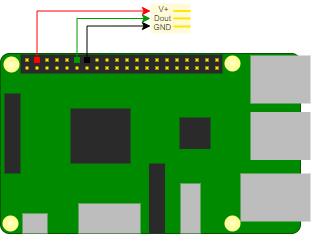

The diagram above was exported from draw.io. Its source (the exported page's mxGraphModel, read from the mxfile embedded in the PNG):
<mxGraphModel dx="485" dy="203" grid="1" gridSize="10" guides="1" tooltips="1" connect="1" arrows="1" fold="1" page="1" pageScale="1" pageWidth="300" pageHeight="100" math="0" shadow="0">
  <root>
    <mxCell id="0" />
    <mxCell id="1" parent="0" />
    <mxCell id="3" value="" style="rounded=1;whiteSpace=wrap;html=1;arcSize=5;fillColor=#008a00;strokeColor=#005700;fontColor=#ffffff;" vertex="1" parent="1">
      <mxGeometry y="70" width="300" height="180" as="geometry" />
    </mxCell>
    <mxCell id="4" value="" style="ellipse;whiteSpace=wrap;html=1;aspect=fixed;strokeColor=#FFFF99;strokeWidth=6;" vertex="1" parent="1">
      <mxGeometry x="6" y="76" width="10" height="10" as="geometry" />
    </mxCell>
    <mxCell id="5" value="" style="ellipse;whiteSpace=wrap;html=1;aspect=fixed;strokeColor=#FFFF99;strokeWidth=6;" vertex="1" parent="1">
      <mxGeometry x="227" y="75" width="10" height="10" as="geometry" />
    </mxCell>
    <mxCell id="6" value="" style="rounded=0;whiteSpace=wrap;html=1;strokeWidth=6;fillColor=#2a2a2a;strokeColor=none;" vertex="1" parent="1">
      <mxGeometry x="20" y="71" width="202" height="19" as="geometry" />
    </mxCell>
    <mxCell id="9" value="" style="rounded=0;whiteSpace=wrap;html=1;strokeWidth=6;fillColor=#BDBDBD;strokeColor=none;" vertex="1" parent="1">
      <mxGeometry x="250" y="72" width="60" height="48" as="geometry" />
    </mxCell>
    <mxCell id="10" value="" style="rounded=0;whiteSpace=wrap;html=1;strokeWidth=6;fillColor=#2a2a2a;strokeColor=none;" vertex="1" parent="1">
      <mxGeometry x="70" y="125" width="60" height="55" as="geometry" />
    </mxCell>
    <mxCell id="11" value="" style="rounded=0;whiteSpace=wrap;html=1;strokeWidth=6;strokeColor=none;fillColor=#FFFBD9;" vertex="1" parent="1">
      <mxGeometry x="150" y="20" width="40" height="30" as="geometry" />
    </mxCell>
    <mxCell id="12" value="" style="rounded=0;whiteSpace=wrap;html=1;strokeWidth=3;strokeColor=#FF0000;fillColor=#FFE600;" vertex="1" parent="1">
      <mxGeometry x="35" y="75" width="3" height="3" as="geometry" />
    </mxCell>
    <mxCell id="13" value="" style="rounded=0;whiteSpace=wrap;html=1;strokeWidth=1;fillColor=#FFE600;strokeColor=none;" vertex="1" parent="1">
      <mxGeometry x="25" y="75" width="3" height="3" as="geometry" />
    </mxCell>
    <mxCell id="28" style="edgeStyle=orthogonalEdgeStyle;rounded=0;orthogonalLoop=1;jettySize=auto;html=1;exitX=0.5;exitY=0;exitDx=0;exitDy=0;entryX=0;entryY=0.25;entryDx=0;entryDy=0;shadow=0;strokeColor=#FF0000;" edge="1" parent="1" source="12" target="11">
      <mxGeometry relative="1" as="geometry" />
    </mxCell>
    <mxCell id="14" value="" style="rounded=0;whiteSpace=wrap;html=1;strokeWidth=1;fillColor=#FFE600;strokeColor=none;" vertex="1" parent="1">
      <mxGeometry x="45" y="75" width="3" height="3" as="geometry" />
    </mxCell>
    <mxCell id="15" value="" style="rounded=0;whiteSpace=wrap;html=1;strokeWidth=1;fillColor=#FFE600;strokeColor=none;" vertex="1" parent="1">
      <mxGeometry x="55" y="75" width="3" height="3" as="geometry" />
    </mxCell>
    <mxCell id="16" value="" style="rounded=0;whiteSpace=wrap;html=1;strokeWidth=1;fillColor=#FFE600;strokeColor=none;" vertex="1" parent="1">
      <mxGeometry x="65" y="75" width="3" height="3" as="geometry" />
    </mxCell>
    <mxCell id="30" style="edgeStyle=orthogonalEdgeStyle;rounded=0;orthogonalLoop=1;jettySize=auto;html=1;exitX=0.5;exitY=0;exitDx=0;exitDy=0;entryX=0;entryY=0.75;entryDx=0;entryDy=0;" edge="1" parent="1" source="24" target="11">
      <mxGeometry relative="1" as="geometry" />
    </mxCell>
    <mxCell id="24" value="" style="rounded=0;whiteSpace=wrap;html=1;strokeWidth=3;strokeColor=#000000;fillColor=#FFE600;" vertex="1" parent="1">
      <mxGeometry x="85" y="75" width="3" height="3" as="geometry" />
    </mxCell>
    <mxCell id="29" style="edgeStyle=orthogonalEdgeStyle;rounded=0;orthogonalLoop=1;jettySize=auto;html=1;exitX=0.5;exitY=0;exitDx=0;exitDy=0;entryX=0;entryY=0.5;entryDx=0;entryDy=0;strokeColor=#009900;" edge="1" parent="1" source="27" target="11">
      <mxGeometry relative="1" as="geometry" />
    </mxCell>
    <mxCell id="27" value="" style="rounded=0;whiteSpace=wrap;html=1;strokeWidth=3;strokeColor=#009900;fillColor=#FFE600;" vertex="1" parent="1">
      <mxGeometry x="75" y="75" width="3" height="3" as="geometry" />
    </mxCell>
    <mxCell id="31" value="" style="endArrow=none;html=1;exitX=0.75;exitY=0.25;exitDx=0;exitDy=0;exitPerimeter=0;strokeColor=#FFE600;strokeWidth=2;rounded=0;entryX=1;entryY=0.25;entryDx=0;entryDy=0;" edge="1" parent="1" target="11">
      <mxGeometry width="50" height="50" relative="1" as="geometry">
        <mxPoint x="173" y="27.5" as="sourcePoint" />
        <mxPoint x="190" y="28" as="targetPoint" />
      </mxGeometry>
    </mxCell>
    <mxCell id="34" value="V+" style="edgeLabel;html=1;align=center;verticalAlign=middle;resizable=0;points=[];labelBackgroundColor=none;fontColor=#1C1C1C;spacingRight=30;fontSize=8;spacing=0;spacingTop=-5;" vertex="1" connectable="0" parent="31">
      <mxGeometry x="-0.5184" y="-1" relative="1" as="geometry">
        <mxPoint as="offset" />
      </mxGeometry>
    </mxCell>
    <mxCell id="32" value="" style="endArrow=none;html=1;exitX=0.75;exitY=0.25;exitDx=0;exitDy=0;exitPerimeter=0;strokeColor=#FFE600;strokeWidth=2;rounded=0;" edge="1" parent="1">
      <mxGeometry width="50" height="50" relative="1" as="geometry">
        <mxPoint x="173" y="34.9" as="sourcePoint" />
        <mxPoint x="190" y="35" as="targetPoint" />
      </mxGeometry>
    </mxCell>
    <mxCell id="35" value="Dout" style="edgeLabel;html=1;align=center;verticalAlign=middle;resizable=0;points=[];fontSize=8;fontColor=#1C1C1C;labelBackgroundColor=none;spacingRight=34;" vertex="1" connectable="0" parent="32">
      <mxGeometry x="-0.3243" relative="1" as="geometry">
        <mxPoint as="offset" />
      </mxGeometry>
    </mxCell>
    <mxCell id="33" value="" style="endArrow=none;html=1;exitX=0.75;exitY=0.25;exitDx=0;exitDy=0;exitPerimeter=0;strokeColor=#FFE600;strokeWidth=2;rounded=0;" edge="1" parent="1">
      <mxGeometry width="50" height="50" relative="1" as="geometry">
        <mxPoint x="173" y="43" as="sourcePoint" />
        <mxPoint x="190" y="43" as="targetPoint" />
      </mxGeometry>
    </mxCell>
    <mxCell id="36" value="GND" style="edgeLabel;html=1;align=center;verticalAlign=middle;resizable=0;points=[];fontSize=8;fontColor=#1C1C1C;labelBackgroundColor=none;spacingRight=30;spacingTop=2;" vertex="1" connectable="0" parent="33">
      <mxGeometry x="-0.5573" relative="1" as="geometry">
        <mxPoint as="offset" />
      </mxGeometry>
    </mxCell>
    <mxCell id="37" value="" style="rounded=0;whiteSpace=wrap;html=1;strokeWidth=1;fillColor=#FFE600;strokeColor=none;" vertex="1" parent="1">
      <mxGeometry x="35" y="83" width="3" height="3" as="geometry" />
    </mxCell>
    <mxCell id="38" value="" style="rounded=0;whiteSpace=wrap;html=1;strokeWidth=1;fillColor=#FFE600;strokeColor=none;" vertex="1" parent="1">
      <mxGeometry x="25" y="83" width="3" height="3" as="geometry" />
    </mxCell>
    <mxCell id="39" value="" style="rounded=0;whiteSpace=wrap;html=1;strokeWidth=1;fillColor=#FFE600;strokeColor=none;" vertex="1" parent="1">
      <mxGeometry x="45" y="83" width="3" height="3" as="geometry" />
    </mxCell>
    <mxCell id="40" value="" style="rounded=0;whiteSpace=wrap;html=1;strokeWidth=1;fillColor=#FFE600;strokeColor=none;" vertex="1" parent="1">
      <mxGeometry x="55" y="83" width="3" height="3" as="geometry" />
    </mxCell>
    <mxCell id="41" value="" style="rounded=0;whiteSpace=wrap;html=1;strokeWidth=1;fillColor=#FFE600;strokeColor=none;" vertex="1" parent="1">
      <mxGeometry x="65" y="83" width="3" height="3" as="geometry" />
    </mxCell>
    <mxCell id="43" value="" style="rounded=0;whiteSpace=wrap;html=1;strokeWidth=1;fillColor=#FFE600;strokeColor=none;" vertex="1" parent="1">
      <mxGeometry x="75" y="83" width="3" height="3" as="geometry" />
    </mxCell>
    <mxCell id="44" value="" style="rounded=0;whiteSpace=wrap;html=1;strokeWidth=1;fillColor=#FFE600;strokeColor=none;" vertex="1" parent="1">
      <mxGeometry x="85" y="83" width="3" height="3" as="geometry" />
    </mxCell>
    <mxCell id="45" value="" style="rounded=0;whiteSpace=wrap;html=1;strokeWidth=1;fillColor=#FFE600;strokeColor=none;" vertex="1" parent="1">
      <mxGeometry x="95" y="75" width="3" height="3" as="geometry" />
    </mxCell>
    <mxCell id="46" value="" style="rounded=0;whiteSpace=wrap;html=1;strokeWidth=1;fillColor=#FFE600;strokeColor=none;" vertex="1" parent="1">
      <mxGeometry x="105" y="75" width="3" height="3" as="geometry" />
    </mxCell>
    <mxCell id="47" value="" style="rounded=0;whiteSpace=wrap;html=1;strokeWidth=1;fillColor=#FFE600;strokeColor=none;" vertex="1" parent="1">
      <mxGeometry x="95" y="83" width="3" height="3" as="geometry" />
    </mxCell>
    <mxCell id="48" value="" style="rounded=0;whiteSpace=wrap;html=1;strokeWidth=1;fillColor=#FFE600;strokeColor=none;" vertex="1" parent="1">
      <mxGeometry x="105" y="83" width="3" height="3" as="geometry" />
    </mxCell>
    <mxCell id="50" value="" style="rounded=0;whiteSpace=wrap;html=1;strokeWidth=1;fillColor=#FFE600;strokeColor=none;" vertex="1" parent="1">
      <mxGeometry x="125" y="75" width="3" height="3" as="geometry" />
    </mxCell>
    <mxCell id="51" value="" style="rounded=0;whiteSpace=wrap;html=1;strokeWidth=1;fillColor=#FFE600;strokeColor=none;" vertex="1" parent="1">
      <mxGeometry x="115" y="75" width="3" height="3" as="geometry" />
    </mxCell>
    <mxCell id="52" value="" style="rounded=0;whiteSpace=wrap;html=1;strokeWidth=1;fillColor=#FFE600;strokeColor=none;" vertex="1" parent="1">
      <mxGeometry x="135" y="75" width="3" height="3" as="geometry" />
    </mxCell>
    <mxCell id="53" value="" style="rounded=0;whiteSpace=wrap;html=1;strokeWidth=1;fillColor=#FFE600;strokeColor=none;" vertex="1" parent="1">
      <mxGeometry x="145" y="75" width="3" height="3" as="geometry" />
    </mxCell>
    <mxCell id="54" value="" style="rounded=0;whiteSpace=wrap;html=1;strokeWidth=1;fillColor=#FFE600;strokeColor=none;" vertex="1" parent="1">
      <mxGeometry x="155" y="75" width="3" height="3" as="geometry" />
    </mxCell>
    <mxCell id="55" value="" style="rounded=0;whiteSpace=wrap;html=1;strokeWidth=1;fillColor=#FFE600;strokeColor=none;" vertex="1" parent="1">
      <mxGeometry x="175" y="75" width="3" height="3" as="geometry" />
    </mxCell>
    <mxCell id="56" value="" style="rounded=0;whiteSpace=wrap;html=1;strokeWidth=1;fillColor=#FFE600;strokeColor=none;" vertex="1" parent="1">
      <mxGeometry x="165" y="75" width="3" height="3" as="geometry" />
    </mxCell>
    <mxCell id="57" value="" style="rounded=0;whiteSpace=wrap;html=1;strokeWidth=1;fillColor=#FFE600;strokeColor=none;" vertex="1" parent="1">
      <mxGeometry x="125" y="83" width="3" height="3" as="geometry" />
    </mxCell>
    <mxCell id="58" value="" style="rounded=0;whiteSpace=wrap;html=1;strokeWidth=1;fillColor=#FFE600;strokeColor=none;" vertex="1" parent="1">
      <mxGeometry x="115" y="83" width="3" height="3" as="geometry" />
    </mxCell>
    <mxCell id="59" value="" style="rounded=0;whiteSpace=wrap;html=1;strokeWidth=1;fillColor=#FFE600;strokeColor=none;" vertex="1" parent="1">
      <mxGeometry x="135" y="83" width="3" height="3" as="geometry" />
    </mxCell>
    <mxCell id="60" value="" style="rounded=0;whiteSpace=wrap;html=1;strokeWidth=1;fillColor=#FFE600;strokeColor=none;" vertex="1" parent="1">
      <mxGeometry x="145" y="83" width="3" height="3" as="geometry" />
    </mxCell>
    <mxCell id="61" value="" style="rounded=0;whiteSpace=wrap;html=1;strokeWidth=1;fillColor=#FFE600;strokeColor=none;" vertex="1" parent="1">
      <mxGeometry x="155" y="83" width="3" height="3" as="geometry" />
    </mxCell>
    <mxCell id="62" value="" style="rounded=0;whiteSpace=wrap;html=1;strokeWidth=1;fillColor=#FFE600;strokeColor=none;" vertex="1" parent="1">
      <mxGeometry x="165" y="83" width="3" height="3" as="geometry" />
    </mxCell>
    <mxCell id="63" value="" style="rounded=0;whiteSpace=wrap;html=1;strokeWidth=1;fillColor=#FFE600;strokeColor=none;" vertex="1" parent="1">
      <mxGeometry x="175" y="83" width="3" height="3" as="geometry" />
    </mxCell>
    <mxCell id="64" value="" style="rounded=0;whiteSpace=wrap;html=1;strokeWidth=1;fillColor=#FFE600;strokeColor=none;" vertex="1" parent="1">
      <mxGeometry x="185" y="75" width="3" height="3" as="geometry" />
    </mxCell>
    <mxCell id="65" value="" style="rounded=0;whiteSpace=wrap;html=1;strokeWidth=1;fillColor=#FFE600;strokeColor=none;" vertex="1" parent="1">
      <mxGeometry x="195" y="75" width="3" height="3" as="geometry" />
    </mxCell>
    <mxCell id="66" value="" style="rounded=0;whiteSpace=wrap;html=1;strokeWidth=1;fillColor=#FFE600;strokeColor=none;" vertex="1" parent="1">
      <mxGeometry x="185" y="83" width="3" height="3" as="geometry" />
    </mxCell>
    <mxCell id="67" value="" style="rounded=0;whiteSpace=wrap;html=1;strokeWidth=1;fillColor=#FFE600;strokeColor=none;" vertex="1" parent="1">
      <mxGeometry x="195" y="83" width="3" height="3" as="geometry" />
    </mxCell>
    <mxCell id="68" value="" style="rounded=0;whiteSpace=wrap;html=1;strokeWidth=1;fillColor=#FFE600;strokeColor=none;" vertex="1" parent="1">
      <mxGeometry x="205" y="75" width="3" height="3" as="geometry" />
    </mxCell>
    <mxCell id="69" value="" style="rounded=0;whiteSpace=wrap;html=1;strokeWidth=1;fillColor=#FFE600;strokeColor=none;" vertex="1" parent="1">
      <mxGeometry x="215" y="75" width="3" height="3" as="geometry" />
    </mxCell>
    <mxCell id="70" value="" style="rounded=0;whiteSpace=wrap;html=1;strokeWidth=1;fillColor=#FFE600;strokeColor=none;" vertex="1" parent="1">
      <mxGeometry x="205" y="83" width="3" height="3" as="geometry" />
    </mxCell>
    <mxCell id="71" value="" style="rounded=0;whiteSpace=wrap;html=1;strokeWidth=1;fillColor=#FFE600;strokeColor=none;" vertex="1" parent="1">
      <mxGeometry x="215" y="83" width="3" height="3" as="geometry" />
    </mxCell>
    <mxCell id="72" value="" style="rounded=0;whiteSpace=wrap;html=1;strokeWidth=6;fillColor=#BDBDBD;strokeColor=none;" vertex="1" parent="1">
      <mxGeometry x="250" y="128.5" width="60" height="48" as="geometry" />
    </mxCell>
    <mxCell id="73" value="" style="rounded=0;whiteSpace=wrap;html=1;strokeWidth=6;fillColor=#BDBDBD;strokeColor=none;" vertex="1" parent="1">
      <mxGeometry x="240" y="190" width="70" height="48" as="geometry" />
    </mxCell>
    <mxCell id="74" value="" style="rounded=0;whiteSpace=wrap;html=1;strokeWidth=6;fillColor=#BDBDBD;strokeColor=none;" vertex="1" parent="1">
      <mxGeometry x="22" y="230" width="25" height="20" as="geometry" />
    </mxCell>
    <mxCell id="75" value="" style="rounded=0;whiteSpace=wrap;html=1;strokeWidth=6;fillColor=#BDBDBD;strokeColor=none;" vertex="1" parent="1">
      <mxGeometry x="78" y="220" width="62" height="30" as="geometry" />
    </mxCell>
    <mxCell id="76" value="" style="rounded=0;whiteSpace=wrap;html=1;strokeWidth=6;fillColor=#BDBDBD;strokeColor=none;" vertex="1" parent="1">
      <mxGeometry x="180" y="200" width="20" height="50" as="geometry" />
    </mxCell>
    <mxCell id="77" value="" style="rounded=0;whiteSpace=wrap;html=1;strokeWidth=6;fillColor=#2a2a2a;strokeColor=none;" vertex="1" parent="1">
      <mxGeometry x="179" y="134" width="31" height="31.5" as="geometry" />
    </mxCell>
    <mxCell id="78" value="" style="rounded=0;whiteSpace=wrap;html=1;strokeWidth=6;fillColor=#2a2a2a;strokeColor=none;" vertex="1" parent="1">
      <mxGeometry x="4" y="110" width="16" height="80" as="geometry" />
    </mxCell>
    <mxCell id="79" value="" style="ellipse;whiteSpace=wrap;html=1;aspect=fixed;strokeColor=#FFFF99;strokeWidth=6;" vertex="1" parent="1">
      <mxGeometry x="5" y="235" width="10" height="10" as="geometry" />
    </mxCell>
    <mxCell id="80" value="" style="ellipse;whiteSpace=wrap;html=1;aspect=fixed;strokeColor=#FFFF99;strokeWidth=6;" vertex="1" parent="1">
      <mxGeometry x="227" y="235" width="10" height="10" as="geometry" />
    </mxCell>
    <mxCell id="81" value="" style="rounded=0;whiteSpace=wrap;html=1;strokeWidth=6;fillColor=#2a2a2a;strokeColor=none;" vertex="1" parent="1">
      <mxGeometry x="148.5" y="180" width="16" height="70" as="geometry" />
    </mxCell>
  </root>
</mxGraphModel>